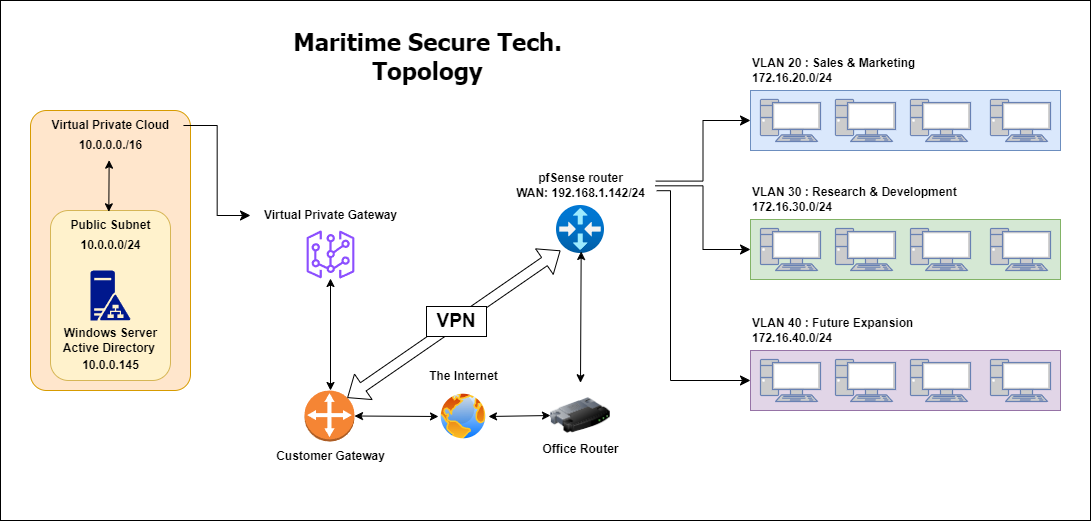

The diagram above was exported from draw.io. Its source (the exported page's mxGraphModel, read from the mxfile embedded in the PNG):
<mxGraphModel dx="1195" dy="682" grid="1" gridSize="10" guides="1" tooltips="1" connect="1" arrows="1" fold="1" page="1" pageScale="1" pageWidth="1100" pageHeight="850" math="0" shadow="0">
  <root>
    <mxCell id="0" />
    <mxCell id="1" parent="0" />
    <mxCell id="AscL4Ko5TfS0gdgN5CtH-61" value="" style="rounded=0;whiteSpace=wrap;html=1;movable=1;resizable=1;rotatable=1;deletable=1;editable=1;locked=0;connectable=1;" vertex="1" parent="1">
      <mxGeometry x="10" y="10" width="1090" height="520" as="geometry" />
    </mxCell>
    <mxCell id="AscL4Ko5TfS0gdgN5CtH-11" value="" style="group" vertex="1" connectable="0" parent="1">
      <mxGeometry x="40" y="130" width="160" height="270" as="geometry" />
    </mxCell>
    <mxCell id="AscL4Ko5TfS0gdgN5CtH-2" value="" style="rounded=1;whiteSpace=wrap;html=1;fillColor=#ffe6cc;strokeColor=#d79b00;arcSize=10;" vertex="1" parent="AscL4Ko5TfS0gdgN5CtH-11">
      <mxGeometry y="-10" width="160" height="280" as="geometry" />
    </mxCell>
    <mxCell id="AscL4Ko5TfS0gdgN5CtH-3" value="" style="rounded=1;whiteSpace=wrap;html=1;fillColor=#fff2cc;strokeColor=#d6b656;" vertex="1" parent="AscL4Ko5TfS0gdgN5CtH-11">
      <mxGeometry x="20" y="90" width="120" height="170" as="geometry" />
    </mxCell>
    <mxCell id="AscL4Ko5TfS0gdgN5CtH-4" value="&lt;b&gt;Public Subnet&lt;/b&gt;" style="text;html=1;align=center;verticalAlign=middle;resizable=0;points=[];autosize=1;strokeColor=none;fillColor=none;" vertex="1" parent="AscL4Ko5TfS0gdgN5CtH-11">
      <mxGeometry x="30" y="90" width="100" height="30" as="geometry" />
    </mxCell>
    <mxCell id="AscL4Ko5TfS0gdgN5CtH-5" value="" style="sketch=0;aspect=fixed;pointerEvents=1;shadow=0;dashed=0;html=1;strokeColor=none;labelPosition=center;verticalLabelPosition=bottom;verticalAlign=top;align=center;fillColor=#00188D;shape=mxgraph.mscae.enterprise.ad_fs" vertex="1" parent="AscL4Ko5TfS0gdgN5CtH-11">
      <mxGeometry x="60" y="150" width="40" height="50" as="geometry" />
    </mxCell>
    <mxCell id="AscL4Ko5TfS0gdgN5CtH-6" value="&lt;b&gt;10.0.0.0/24&lt;/b&gt;" style="text;html=1;align=center;verticalAlign=middle;resizable=0;points=[];autosize=1;strokeColor=none;fillColor=none;" vertex="1" parent="AscL4Ko5TfS0gdgN5CtH-11">
      <mxGeometry x="40" y="110" width="80" height="30" as="geometry" />
    </mxCell>
    <mxCell id="AscL4Ko5TfS0gdgN5CtH-7" value="&lt;b&gt;10.0.0.145&lt;/b&gt;" style="text;html=1;align=center;verticalAlign=middle;resizable=0;points=[];autosize=1;strokeColor=none;fillColor=none;" vertex="1" parent="AscL4Ko5TfS0gdgN5CtH-11">
      <mxGeometry x="40" y="230" width="80" height="30" as="geometry" />
    </mxCell>
    <mxCell id="AscL4Ko5TfS0gdgN5CtH-8" value="&lt;b&gt;Windows Server&lt;br&gt;Active Directory&amp;nbsp;&lt;br&gt;&lt;/b&gt;" style="text;html=1;align=center;verticalAlign=middle;resizable=0;points=[];autosize=1;strokeColor=none;fillColor=none;" vertex="1" parent="AscL4Ko5TfS0gdgN5CtH-11">
      <mxGeometry x="20" y="200" width="120" height="40" as="geometry" />
    </mxCell>
    <mxCell id="AscL4Ko5TfS0gdgN5CtH-9" value="&lt;b&gt;Virtual Private Cloud&lt;/b&gt;" style="text;html=1;align=center;verticalAlign=middle;resizable=0;points=[];autosize=1;strokeColor=none;fillColor=none;" vertex="1" parent="AscL4Ko5TfS0gdgN5CtH-11">
      <mxGeometry x="10" y="-10" width="140" height="30" as="geometry" />
    </mxCell>
    <mxCell id="AscL4Ko5TfS0gdgN5CtH-10" value="&lt;b&gt;10.0.0.0./16&lt;/b&gt;" style="text;html=1;align=center;verticalAlign=middle;resizable=0;points=[];autosize=1;strokeColor=none;fillColor=none;" vertex="1" parent="AscL4Ko5TfS0gdgN5CtH-11">
      <mxGeometry x="35" y="10" width="90" height="30" as="geometry" />
    </mxCell>
    <mxCell id="AscL4Ko5TfS0gdgN5CtH-24" value="" style="endArrow=classic;startArrow=classic;html=1;rounded=0;entryX=0.485;entryY=0.989;entryDx=0;entryDy=0;entryPerimeter=0;exitX=0.483;exitY=0.044;exitDx=0;exitDy=0;exitPerimeter=0;" edge="1" parent="AscL4Ko5TfS0gdgN5CtH-11" source="AscL4Ko5TfS0gdgN5CtH-4" target="AscL4Ko5TfS0gdgN5CtH-10">
      <mxGeometry width="50" height="50" relative="1" as="geometry">
        <mxPoint x="-20" y="100" as="sourcePoint" />
        <mxPoint x="510" y="210" as="targetPoint" />
      </mxGeometry>
    </mxCell>
    <mxCell id="AscL4Ko5TfS0gdgN5CtH-12" value="" style="sketch=0;outlineConnect=0;fontColor=#232F3E;gradientColor=none;fillColor=#8C4FFF;strokeColor=none;dashed=0;verticalLabelPosition=bottom;verticalAlign=top;align=center;html=1;fontSize=12;fontStyle=0;aspect=fixed;pointerEvents=1;shape=mxgraph.aws4.virtual_gateway;" vertex="1" parent="1">
      <mxGeometry x="316" y="240" width="48" height="48" as="geometry" />
    </mxCell>
    <mxCell id="AscL4Ko5TfS0gdgN5CtH-13" value="" style="outlineConnect=0;dashed=0;verticalLabelPosition=bottom;verticalAlign=top;align=center;html=1;shape=mxgraph.aws3.customer_gateway;fillColor=#F58534;gradientColor=none;" vertex="1" parent="1">
      <mxGeometry x="314" y="400" width="50" height="51" as="geometry" />
    </mxCell>
    <mxCell id="AscL4Ko5TfS0gdgN5CtH-14" value="&lt;b&gt;Virtual Private Gateway&lt;/b&gt;" style="text;html=1;align=center;verticalAlign=middle;resizable=0;points=[];autosize=1;strokeColor=none;fillColor=none;" vertex="1" parent="1">
      <mxGeometry x="260" y="210" width="160" height="30" as="geometry" />
    </mxCell>
    <mxCell id="AscL4Ko5TfS0gdgN5CtH-15" value="" style="edgeStyle=elbowEdgeStyle;elbow=horizontal;endArrow=classic;html=1;curved=0;rounded=0;endSize=8;startSize=8;exitX=1.021;exitY=0.5;exitDx=0;exitDy=0;exitPerimeter=0;" edge="1" parent="1" source="AscL4Ko5TfS0gdgN5CtH-9" target="AscL4Ko5TfS0gdgN5CtH-14">
      <mxGeometry width="50" height="50" relative="1" as="geometry">
        <mxPoint x="310" y="470" as="sourcePoint" />
        <mxPoint x="360" y="420" as="targetPoint" />
      </mxGeometry>
    </mxCell>
    <mxCell id="AscL4Ko5TfS0gdgN5CtH-16" value="" style="shape=flexArrow;endArrow=classic;startArrow=classic;html=1;rounded=0;exitX=0.855;exitY=0.145;exitDx=0;exitDy=0;exitPerimeter=0;" edge="1" parent="1" source="AscL4Ko5TfS0gdgN5CtH-13">
      <mxGeometry width="100" height="100" relative="1" as="geometry">
        <mxPoint x="340" y="410" as="sourcePoint" />
        <mxPoint x="570" y="260" as="targetPoint" />
      </mxGeometry>
    </mxCell>
    <mxCell id="AscL4Ko5TfS0gdgN5CtH-19" value="&lt;b&gt;&lt;font style=&quot;font-size: 19px;&quot;&gt;VPN&lt;/font&gt;&lt;/b&gt;" style="rounded=0;whiteSpace=wrap;html=1;" vertex="1" parent="1">
      <mxGeometry x="436" y="316" width="60" height="30" as="geometry" />
    </mxCell>
    <mxCell id="AscL4Ko5TfS0gdgN5CtH-21" value="&lt;b&gt;Customer Gateway&lt;br&gt;&lt;/b&gt;" style="text;html=1;align=center;verticalAlign=middle;resizable=0;points=[];autosize=1;strokeColor=none;fillColor=none;" vertex="1" parent="1">
      <mxGeometry x="275" y="451" width="130" height="30" as="geometry" />
    </mxCell>
    <mxCell id="AscL4Ko5TfS0gdgN5CtH-22" value="" style="endArrow=classic;startArrow=classic;html=1;rounded=0;exitX=1;exitY=0.5;exitDx=0;exitDy=0;exitPerimeter=0;entryX=0;entryY=0.5;entryDx=0;entryDy=0;" edge="1" parent="1" source="AscL4Ko5TfS0gdgN5CtH-27" target="AscL4Ko5TfS0gdgN5CtH-25">
      <mxGeometry width="50" height="50" relative="1" as="geometry">
        <mxPoint x="370" y="390" as="sourcePoint" />
        <mxPoint x="470" y="425" as="targetPoint" />
      </mxGeometry>
    </mxCell>
    <mxCell id="AscL4Ko5TfS0gdgN5CtH-23" value="" style="image;aspect=fixed;html=1;points=[];align=center;fontSize=12;image=img/lib/azure2/networking/Virtual_Router.svg;" vertex="1" parent="1">
      <mxGeometry x="566" y="215" width="48" height="48" as="geometry" />
    </mxCell>
    <mxCell id="AscL4Ko5TfS0gdgN5CtH-25" value="" style="image;html=1;image=img/lib/clip_art/networking/Router_128x128.png" vertex="1" parent="1">
      <mxGeometry x="560" y="392.25" width="60" height="65.5" as="geometry" />
    </mxCell>
    <mxCell id="AscL4Ko5TfS0gdgN5CtH-26" value="&lt;b&gt;Office Router&lt;br&gt;&lt;/b&gt;" style="text;html=1;align=center;verticalAlign=middle;resizable=0;points=[];autosize=1;strokeColor=none;fillColor=none;" vertex="1" parent="1">
      <mxGeometry x="540" y="444" width="100" height="30" as="geometry" />
    </mxCell>
    <mxCell id="AscL4Ko5TfS0gdgN5CtH-28" value="" style="endArrow=classic;startArrow=classic;html=1;rounded=0;exitX=1;exitY=0.5;exitDx=0;exitDy=0;exitPerimeter=0;entryX=0;entryY=0.5;entryDx=0;entryDy=0;" edge="1" parent="1" source="AscL4Ko5TfS0gdgN5CtH-13" target="AscL4Ko5TfS0gdgN5CtH-27">
      <mxGeometry width="50" height="50" relative="1" as="geometry">
        <mxPoint x="364" y="425" as="sourcePoint" />
        <mxPoint x="510" y="425" as="targetPoint" />
      </mxGeometry>
    </mxCell>
    <mxCell id="AscL4Ko5TfS0gdgN5CtH-27" value="" style="image;aspect=fixed;perimeter=ellipsePerimeter;html=1;align=center;shadow=0;dashed=0;spacingTop=3;image=img/lib/active_directory/internet_globe.svg;" vertex="1" parent="1">
      <mxGeometry x="448" y="401" width="50" height="50" as="geometry" />
    </mxCell>
    <mxCell id="AscL4Ko5TfS0gdgN5CtH-29" value="&lt;b&gt;The Internet&lt;br&gt;&lt;/b&gt;" style="text;html=1;align=center;verticalAlign=middle;resizable=0;points=[];autosize=1;strokeColor=none;fillColor=none;" vertex="1" parent="1">
      <mxGeometry x="428" y="371" width="90" height="30" as="geometry" />
    </mxCell>
    <mxCell id="AscL4Ko5TfS0gdgN5CtH-30" value="" style="endArrow=classic;startArrow=classic;html=1;rounded=0;exitX=0.5;exitY=0;exitDx=0;exitDy=0;entryX=0.514;entryY=0.958;entryDx=0;entryDy=0;entryPerimeter=0;" edge="1" parent="1" source="AscL4Ko5TfS0gdgN5CtH-25" target="AscL4Ko5TfS0gdgN5CtH-23">
      <mxGeometry width="50" height="50" relative="1" as="geometry">
        <mxPoint x="590" y="310" as="sourcePoint" />
        <mxPoint x="590" y="290" as="targetPoint" />
      </mxGeometry>
    </mxCell>
    <mxCell id="AscL4Ko5TfS0gdgN5CtH-31" value="&lt;b&gt;pfSense router&lt;br&gt;WAN: 192.168.1.142/24&lt;br&gt;&lt;/b&gt;" style="text;html=1;align=center;verticalAlign=middle;resizable=0;points=[];autosize=1;strokeColor=none;fillColor=none;" vertex="1" parent="1">
      <mxGeometry x="515" y="175" width="150" height="40" as="geometry" />
    </mxCell>
    <mxCell id="AscL4Ko5TfS0gdgN5CtH-33" value="" style="rounded=0;whiteSpace=wrap;html=1;fillColor=#dae8fc;strokeColor=#6c8ebf;" vertex="1" parent="1">
      <mxGeometry x="760" y="100" width="310" height="60" as="geometry" />
    </mxCell>
    <mxCell id="AscL4Ko5TfS0gdgN5CtH-34" value="&lt;b&gt;VLAN 20 : Sales &amp;amp; Marketing&lt;br&gt;172.16.20.0/24&lt;br&gt;&lt;/b&gt;" style="text;html=1;align=left;verticalAlign=middle;resizable=0;points=[];autosize=1;strokeColor=none;fillColor=none;" vertex="1" parent="1">
      <mxGeometry x="760" y="60" width="190" height="40" as="geometry" />
    </mxCell>
    <mxCell id="AscL4Ko5TfS0gdgN5CtH-35" value="" style="rounded=0;whiteSpace=wrap;html=1;fillColor=#d5e8d4;strokeColor=#82b366;" vertex="1" parent="1">
      <mxGeometry x="760" y="229" width="310" height="60" as="geometry" />
    </mxCell>
    <mxCell id="AscL4Ko5TfS0gdgN5CtH-36" value="&lt;b&gt;VLAN 30 : Research &amp;amp; Development&lt;br&gt;172.16.30.0/24&lt;br&gt;&lt;/b&gt;" style="text;html=1;align=left;verticalAlign=middle;resizable=0;points=[];autosize=1;strokeColor=none;fillColor=none;" vertex="1" parent="1">
      <mxGeometry x="760" y="189" width="230" height="40" as="geometry" />
    </mxCell>
    <mxCell id="AscL4Ko5TfS0gdgN5CtH-37" value="" style="rounded=0;whiteSpace=wrap;html=1;fillColor=#e1d5e7;strokeColor=#9673a6;" vertex="1" parent="1">
      <mxGeometry x="760" y="360" width="310" height="60" as="geometry" />
    </mxCell>
    <mxCell id="AscL4Ko5TfS0gdgN5CtH-38" value="&lt;b&gt;VLAN 40 : Future Expansion&lt;br&gt;172.16.40.0/24&lt;br&gt;&lt;/b&gt;" style="text;html=1;align=left;verticalAlign=middle;resizable=0;points=[];autosize=1;strokeColor=none;fillColor=none;" vertex="1" parent="1">
      <mxGeometry x="760" y="320" width="180" height="40" as="geometry" />
    </mxCell>
    <mxCell id="AscL4Ko5TfS0gdgN5CtH-39" value="" style="fontColor=#0066CC;verticalAlign=top;verticalLabelPosition=bottom;labelPosition=center;align=center;html=1;outlineConnect=0;fillColor=#CCCCCC;strokeColor=#6881B3;gradientColor=none;gradientDirection=north;strokeWidth=2;shape=mxgraph.networks.pc;" vertex="1" parent="1">
      <mxGeometry x="770" y="109" width="60" height="42" as="geometry" />
    </mxCell>
    <mxCell id="AscL4Ko5TfS0gdgN5CtH-40" value="" style="fontColor=#0066CC;verticalAlign=top;verticalLabelPosition=bottom;labelPosition=center;align=center;html=1;outlineConnect=0;fillColor=#CCCCCC;strokeColor=#6881B3;gradientColor=none;gradientDirection=north;strokeWidth=2;shape=mxgraph.networks.pc;" vertex="1" parent="1">
      <mxGeometry x="845" y="109" width="60" height="42" as="geometry" />
    </mxCell>
    <mxCell id="AscL4Ko5TfS0gdgN5CtH-41" value="" style="fontColor=#0066CC;verticalAlign=top;verticalLabelPosition=bottom;labelPosition=center;align=center;html=1;outlineConnect=0;fillColor=#CCCCCC;strokeColor=#6881B3;gradientColor=none;gradientDirection=north;strokeWidth=2;shape=mxgraph.networks.pc;" vertex="1" parent="1">
      <mxGeometry x="920" y="109" width="60" height="42" as="geometry" />
    </mxCell>
    <mxCell id="AscL4Ko5TfS0gdgN5CtH-42" value="" style="fontColor=#0066CC;verticalAlign=top;verticalLabelPosition=bottom;labelPosition=center;align=center;html=1;outlineConnect=0;fillColor=#CCCCCC;strokeColor=#6881B3;gradientColor=none;gradientDirection=north;strokeWidth=2;shape=mxgraph.networks.pc;" vertex="1" parent="1">
      <mxGeometry x="1000" y="109" width="60" height="42" as="geometry" />
    </mxCell>
    <mxCell id="AscL4Ko5TfS0gdgN5CtH-48" value="" style="fontColor=#0066CC;verticalAlign=top;verticalLabelPosition=bottom;labelPosition=center;align=center;html=1;outlineConnect=0;fillColor=#CCCCCC;strokeColor=#6881B3;gradientColor=none;gradientDirection=north;strokeWidth=2;shape=mxgraph.networks.pc;" vertex="1" parent="1">
      <mxGeometry x="770" y="238" width="60" height="42" as="geometry" />
    </mxCell>
    <mxCell id="AscL4Ko5TfS0gdgN5CtH-49" value="" style="fontColor=#0066CC;verticalAlign=top;verticalLabelPosition=bottom;labelPosition=center;align=center;html=1;outlineConnect=0;fillColor=#CCCCCC;strokeColor=#6881B3;gradientColor=none;gradientDirection=north;strokeWidth=2;shape=mxgraph.networks.pc;" vertex="1" parent="1">
      <mxGeometry x="845" y="238" width="60" height="42" as="geometry" />
    </mxCell>
    <mxCell id="AscL4Ko5TfS0gdgN5CtH-50" value="" style="fontColor=#0066CC;verticalAlign=top;verticalLabelPosition=bottom;labelPosition=center;align=center;html=1;outlineConnect=0;fillColor=#CCCCCC;strokeColor=#6881B3;gradientColor=none;gradientDirection=north;strokeWidth=2;shape=mxgraph.networks.pc;" vertex="1" parent="1">
      <mxGeometry x="920" y="238" width="60" height="42" as="geometry" />
    </mxCell>
    <mxCell id="AscL4Ko5TfS0gdgN5CtH-51" value="" style="fontColor=#0066CC;verticalAlign=top;verticalLabelPosition=bottom;labelPosition=center;align=center;html=1;outlineConnect=0;fillColor=#CCCCCC;strokeColor=#6881B3;gradientColor=none;gradientDirection=north;strokeWidth=2;shape=mxgraph.networks.pc;" vertex="1" parent="1">
      <mxGeometry x="1000" y="238" width="60" height="42" as="geometry" />
    </mxCell>
    <mxCell id="AscL4Ko5TfS0gdgN5CtH-52" value="" style="fontColor=#0066CC;verticalAlign=top;verticalLabelPosition=bottom;labelPosition=center;align=center;html=1;outlineConnect=0;fillColor=#CCCCCC;strokeColor=#6881B3;gradientColor=none;gradientDirection=north;strokeWidth=2;shape=mxgraph.networks.pc;" vertex="1" parent="1">
      <mxGeometry x="770" y="369" width="60" height="42" as="geometry" />
    </mxCell>
    <mxCell id="AscL4Ko5TfS0gdgN5CtH-53" value="" style="fontColor=#0066CC;verticalAlign=top;verticalLabelPosition=bottom;labelPosition=center;align=center;html=1;outlineConnect=0;fillColor=#CCCCCC;strokeColor=#6881B3;gradientColor=none;gradientDirection=north;strokeWidth=2;shape=mxgraph.networks.pc;" vertex="1" parent="1">
      <mxGeometry x="845" y="369" width="60" height="42" as="geometry" />
    </mxCell>
    <mxCell id="AscL4Ko5TfS0gdgN5CtH-54" value="" style="fontColor=#0066CC;verticalAlign=top;verticalLabelPosition=bottom;labelPosition=center;align=center;html=1;outlineConnect=0;fillColor=#CCCCCC;strokeColor=#6881B3;gradientColor=none;gradientDirection=north;strokeWidth=2;shape=mxgraph.networks.pc;" vertex="1" parent="1">
      <mxGeometry x="920" y="369" width="60" height="42" as="geometry" />
    </mxCell>
    <mxCell id="AscL4Ko5TfS0gdgN5CtH-55" value="" style="fontColor=#0066CC;verticalAlign=top;verticalLabelPosition=bottom;labelPosition=center;align=center;html=1;outlineConnect=0;fillColor=#CCCCCC;strokeColor=#6881B3;gradientColor=none;gradientDirection=north;strokeWidth=2;shape=mxgraph.networks.pc;" vertex="1" parent="1">
      <mxGeometry x="1000" y="369" width="60" height="42" as="geometry" />
    </mxCell>
    <mxCell id="AscL4Ko5TfS0gdgN5CtH-57" value="" style="edgeStyle=elbowEdgeStyle;elbow=horizontal;endArrow=classic;html=1;curved=0;rounded=0;endSize=8;startSize=8;exitX=1.002;exitY=0.39;exitDx=0;exitDy=0;exitPerimeter=0;entryX=0;entryY=0.5;entryDx=0;entryDy=0;" edge="1" parent="1" source="AscL4Ko5TfS0gdgN5CtH-31" target="AscL4Ko5TfS0gdgN5CtH-33">
      <mxGeometry width="50" height="50" relative="1" as="geometry">
        <mxPoint x="530" y="240" as="sourcePoint" />
        <mxPoint x="580" y="190" as="targetPoint" />
      </mxGeometry>
    </mxCell>
    <mxCell id="AscL4Ko5TfS0gdgN5CtH-58" value="" style="edgeStyle=elbowEdgeStyle;elbow=horizontal;endArrow=classic;html=1;curved=0;rounded=0;endSize=8;startSize=8;exitX=0.998;exitY=0.508;exitDx=0;exitDy=0;exitPerimeter=0;entryX=0;entryY=0.5;entryDx=0;entryDy=0;" edge="1" parent="1" source="AscL4Ko5TfS0gdgN5CtH-31" target="AscL4Ko5TfS0gdgN5CtH-35">
      <mxGeometry width="50" height="50" relative="1" as="geometry">
        <mxPoint x="530" y="240" as="sourcePoint" />
        <mxPoint x="580" y="190" as="targetPoint" />
      </mxGeometry>
    </mxCell>
    <mxCell id="AscL4Ko5TfS0gdgN5CtH-59" value="" style="edgeStyle=elbowEdgeStyle;elbow=horizontal;endArrow=classic;html=1;curved=0;rounded=0;endSize=8;startSize=8;exitX=1.008;exitY=0.63;exitDx=0;exitDy=0;exitPerimeter=0;entryX=0;entryY=0.5;entryDx=0;entryDy=0;" edge="1" parent="1" source="AscL4Ko5TfS0gdgN5CtH-31" target="AscL4Ko5TfS0gdgN5CtH-37">
      <mxGeometry width="50" height="50" relative="1" as="geometry">
        <mxPoint x="530" y="240" as="sourcePoint" />
        <mxPoint x="580" y="190" as="targetPoint" />
        <Array as="points">
          <mxPoint x="680" y="310" />
        </Array>
      </mxGeometry>
    </mxCell>
    <mxCell id="AscL4Ko5TfS0gdgN5CtH-62" value="" style="endArrow=classic;startArrow=classic;html=1;rounded=0;" edge="1" parent="1" target="AscL4Ko5TfS0gdgN5CtH-12">
      <mxGeometry width="50" height="50" relative="1" as="geometry">
        <mxPoint x="340" y="400" as="sourcePoint" />
        <mxPoint x="325" y="315" as="targetPoint" />
      </mxGeometry>
    </mxCell>
    <mxCell id="AscL4Ko5TfS0gdgN5CtH-67" value="&lt;b&gt;&lt;font style=&quot;font-size: 24px;&quot;&gt;Maritime Secure Tech.&lt;br&gt;Topology&lt;/font&gt;&lt;/b&gt;" style="text;html=1;strokeColor=none;fillColor=none;align=center;verticalAlign=middle;whiteSpace=wrap;rounded=0;fontFamily=Tahoma;movable=0;resizable=0;rotatable=0;deletable=0;editable=0;locked=1;connectable=0;" vertex="1" parent="1">
      <mxGeometry x="260" y="21" width="355" height="90" as="geometry" />
    </mxCell>
  </root>
</mxGraphModel>